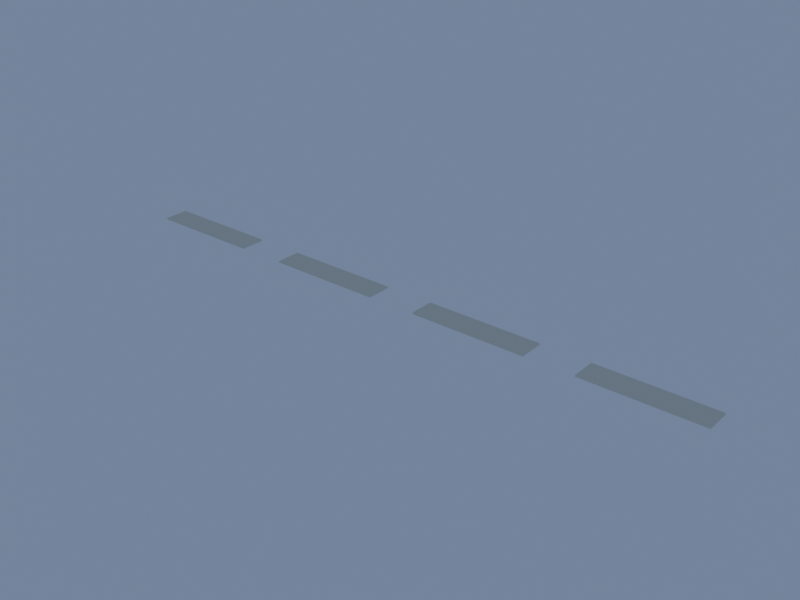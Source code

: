 # Source: RoadMarking.blend  (saved by Blender 4.5.92; exported with 4.5.12 LTS)
import bpy
from mathutils import Matrix  # noqa: F401  (used for matrix-valued properties, if any)

bpy.ops.wm.read_factory_settings(use_empty=True)
scene = bpy.context.scene
scene.name = 'Scene'

# ---- materials (node trees are filled in below, after node groups)
mat_mat_roadpaint = bpy.data.materials.new('MAT_RoadPaint')
mat_mat_roadpaint.diffuse_color = (0.7484, 0.7484, 0.6559, 1.0)

# ---- material node trees
mat_mat_roadpaint.use_nodes = True; mat_mat_roadpaint.node_tree.nodes.clear()
_N = mat_mat_roadpaint.node_tree.nodes; _L = mat_mat_roadpaint.node_tree.links
n0 = _N.new('ShaderNodeBsdfPrincipled'); n0.name = 'Principled BSDF'; n0.location = (-200, 100)
n0.inputs[0].default_value = (0.7484, 0.7484, 0.6559, 1.0)
n0.inputs[2].default_value = 0.6
n1 = _N.new('ShaderNodeOutputMaterial'); n1.name = 'Material Output'; n1.location = (200, 100)
_L.new(n0.outputs[0], n1.inputs[0])
n1.is_active_output = True

# ---- world
world_previewworld = bpy.data.worlds.new('PreviewWorld'); scene.world = world_previewworld
world_previewworld.use_nodes = True; world_previewworld.node_tree.nodes.clear()
_N = world_previewworld.node_tree.nodes; _L = world_previewworld.node_tree.links
n0 = _N.new('ShaderNodeBackground'); n0.name = 'Background'; n0.location = (-200, 100)
n0.inputs[0].default_value = (0.3185, 0.42, 0.6038, 1.0)
n0.inputs[1].default_value = 0.55
n1 = _N.new('ShaderNodeOutputWorld'); n1.name = 'World Output'; n1.location = (200, 100)
_L.new(n0.outputs[0], n1.inputs[0])
n1.is_active_output = True

# ---- meshes
me_roadmarkingmesh = bpy.data.meshes.new('RoadMarkingMesh')
me_roadmarkingmesh.from_pydata([(-1.85, -0.075, 0.0), (-1.85, -0.075, 0.01), (-1.85, 0.075, 0.0), (-1.85, 0.075, 0.01), (-1.15, -0.075, 0.0), (-1.15, -0.075, 0.01), (-1.15, 0.075, 0.0), (-1.15, 0.075, 0.01), (-0.85, -0.075, 0.0), (-0.85, -0.075, 0.01), (-0.85, 0.075, 0.0), (-0.85, 0.075, 0.01), (-0.15, -0.075, 0.0), (-0.15, -0.075, 0.01), (-0.15, 0.075, 0.0), (-0.15, 0.075, 0.01), (0.15, -0.075, 0.0), (0.15, -0.075, 0.01), (0.15, 0.075, 0.0), (0.15, 0.075, 0.01), (0.85, -0.075, 0.0), (0.85, -0.075, 0.01), (0.85, 0.075, 0.0), (0.85, 0.075, 0.01), (1.15, -0.075, 0.0), (1.15, -0.075, 0.01), (1.15, 0.075, 0.0), (1.15, 0.075, 0.01), (1.85, -0.075, 0.0), (1.85, -0.075, 0.01), (1.85, 0.075, 0.0), (1.85, 0.075, 0.01)], [], [(0, 1, 3, 2), (2, 3, 7, 6), (6, 7, 5, 4), (4, 5, 1, 0), (2, 6, 4, 0), (7, 3, 1, 5), (8, 9, 11, 10), (10, 11, 15, 14), (14, 15, 13, 12), (12, 13, 9, 8), (10, 14, 12, 8), (15, 11, 9, 13), (16, 17, 19, 18), (18, 19, 23, 22), (22, 23, 21, 20), (20, 21, 17, 16), (18, 22, 20, 16), (23, 19, 17, 21), (24, 25, 27, 26), (26, 27, 31, 30), (30, 31, 29, 28), (28, 29, 25, 24), (26, 30, 28, 24), (31, 27, 25, 29)])
_uv = me_roadmarkingmesh.uv_layers.new(name='UVMap')
_uv.uv.foreach_set('vector', [0.375, 0.0, 0.625, 0.0, 0.625, 0.25, 0.375, 0.25, 0.375, 0.25, 0.625, 0.25, 0.625, 0.5, 0.375, 0.5, 0.375, 0.5, 0.625, 0.5, 0.625, 0.75, 0.375, 0.75, 0.375, 0.75, 0.625, 0.75, 0.625, 1.0, 0.375, 1.0, 0.125, 0.5, 0.375, 0.5, 0.375, 0.75, 0.125, 0.75, 0.625, 0.5, 0.875, 0.5, 0.875, 0.75, 0.625, 0.75, 0.375, 0.0, 0.625, 0.0, 0.625, 0.25, 0.375, 0.25, 0.375, 0.25, 0.625, 0.25, 0.625, 0.5, 0.375, 0.5, 0.375, 0.5, 0.625, 0.5, 0.625, 0.75, 0.375, 0.75, 0.375, 0.75, 0.625, 0.75, 0.625, 1.0, 0.375, 1.0, 0.125, 0.5, 0.375, 0.5, 0.375, 0.75, 0.125, 0.75, 0.625, 0.5, 0.875, 0.5, 0.875, 0.75, 0.625, 0.75, 0.375, 0.0, 0.625, 0.0, 0.625, 0.25, 0.375, 0.25, 0.375, 0.25, 0.625, 0.25, 0.625, 0.5, 0.375, 0.5, 0.375, 0.5, 0.625, 0.5, 0.625, 0.75, 0.375, 0.75, 0.375, 0.75, 0.625, 0.75, 0.625, 1.0, 0.375, 1.0, 0.125, 0.5, 0.375, 0.5, 0.375, 0.75, 0.125, 0.75, 0.625, 0.5, 0.875, 0.5, 0.875, 0.75, 0.625, 0.75, 0.375, 0.0, 0.625, 0.0, 0.625, 0.25, 0.375, 0.25, 0.375, 0.25, 0.625, 0.25, 0.625, 0.5, 0.375, 0.5, 0.375, 0.5, 0.625, 0.5, 0.625, 0.75, 0.375, 0.75, 0.375, 0.75, 0.625, 0.75, 0.625, 1.0, 0.375, 1.0, 0.125, 0.5, 0.375, 0.5, 0.375, 0.75, 0.125, 0.75, 0.625, 0.5, 0.875, 0.5, 0.875, 0.75, 0.625, 0.75])
me_roadmarkingmesh.materials.append(mat_mat_roadpaint)
me_roadmarkingmesh.update()

# ---- objects
ob_roadmarking = bpy.data.objects.new('RoadMarking', me_roadmarkingmesh)

# ---- transforms, parenting, visibility, modifiers, constraints
ob_roadmarking.location = (0.0, 0.0, 0.0)

# ---- collection membership
scene.collection.objects.link(ob_roadmarking)

# ---- scene / render settings (as saved in the file)
scene.frame_start = 1; scene.frame_end = 250; scene.frame_set(1)
scene.render.engine = 'BLENDER_EEVEE_NEXT'
scene.render.resolution_x = 800
scene.render.resolution_y = 600
scene.eevee.taa_render_samples = 48
scene.view_settings.view_transform = 'Standard'
bpy.context.view_layer.update()

# ---- added for rendering (the .blend has no active camera): camera
cam_auto = bpy.data.cameras.new('AutoCamera')
cam_auto.lens = 50.0
cam_auto.sensor_width = 36.0
cam_auto.clip_end = 1000.0
ob_auto_camera = bpy.data.objects.new('AutoCamera', cam_auto)
scene.collection.objects.link(ob_auto_camera)
ob_auto_camera.location = (3.42616, -4.11139, 2.74592)
ob_auto_camera.rotation_euler = (1.09748, -7.21219e-08, 0.694738)
scene.camera = ob_auto_camera
bpy.context.view_layer.update()
